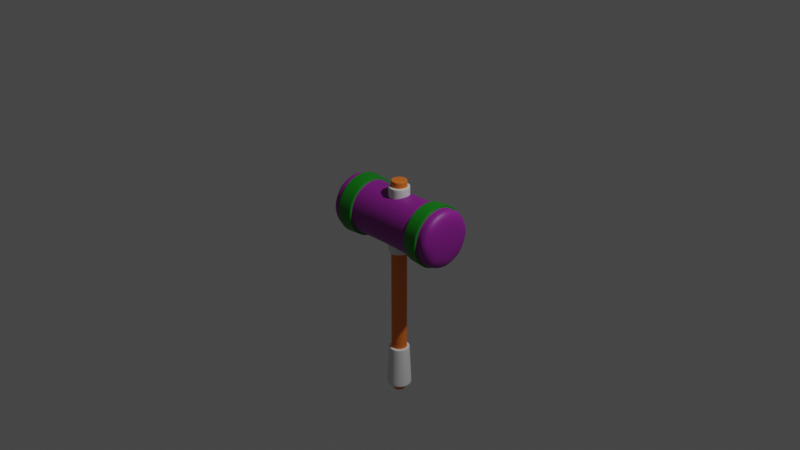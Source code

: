 # Source: toy-hammer.blend  (saved by Blender 2.83.20; exported with 4.5.12 LTS)
import bpy
from mathutils import Matrix  # noqa: F401  (used for matrix-valued properties, if any)

bpy.ops.wm.read_factory_settings(use_empty=True)
scene = bpy.context.scene
scene.name = 'Scene'

# ---- collections
col_collection = bpy.data.collections.new('Collection'); scene.collection.children.link(col_collection)
col_toy_hammer = bpy.data.collections.new('Toy Hammer'); scene.collection.children.link(col_toy_hammer)

# ---- materials (node trees are filled in below, after node groups)
mat_material_001 = bpy.data.materials.new('Material.001')
mat_material_001.use_transparent_shadow = False
mat_material_002 = bpy.data.materials.new('Material.002')
mat_material_002.use_transparent_shadow = False
mat_material_004 = bpy.data.materials.new('Material.004')
mat_material_004.use_transparent_shadow = False
mat_material_003 = bpy.data.materials.new('Material.003')
mat_material_003.use_transparent_shadow = False

# ---- node groups
ng_auto_smooth = bpy.data.node_groups.new('Auto Smooth', 'GeometryNodeTree')
_s = ng_auto_smooth.interface.new_socket(name='Geometry', in_out='OUTPUT', socket_type='NodeSocketGeometry')
_s = ng_auto_smooth.interface.new_socket(name='Geometry', in_out='INPUT', socket_type='NodeSocketGeometry')
_s = ng_auto_smooth.interface.new_socket(name='Angle', in_out='INPUT', socket_type='NodeSocketFloat')
_s.subtype = 'ANGLE'
_s.min_value = 0.0
_s.max_value = 3.142
ng_auto_smooth.is_modifier = True
_N = ng_auto_smooth.nodes; _L = ng_auto_smooth.links
n0 = _N.new('NodeGroupOutput'); n0.name = 'Group Output'; n0.location = (480, -100)
n1 = _N.new('NodeGroupInput'); n1.name = 'Group Input'; n1.location = (-420, -300)
n2 = _N.new('NodeGroupInput'); n2.name = 'Group Input.001'; n2.location = (-60, -100)
n3 = _N.new('GeometryNodeSetShadeSmooth'); n3.name = 'Set Shade Smooth'; n3.location = (120, -100)
n3.domain = 'EDGE'
n4 = _N.new('GeometryNodeSetShadeSmooth'); n4.name = 'Set Shade Smooth.001'; n4.location = (300, -100)
n5 = _N.new('GeometryNodeInputMeshEdgeAngle'); n5.name = 'Edge Angle'; n5.location = (-420, -220)
n6 = _N.new('GeometryNodeInputEdgeSmooth'); n6.name = 'Is Edge Smooth'; n6.location = (-60, -160)
n7 = _N.new('GeometryNodeInputShadeSmooth'); n7.name = 'Is Face Smooth'; n7.location = (-240, -340)
n8 = _N.new('FunctionNodeBooleanMath'); n8.name = 'Boolean Math'; n8.location = (-60, -220)
n9 = _N.new('FunctionNodeCompare'); n9.name = 'Compare'; n9.location = (-240, -180)
n9.operation = 'LESS_EQUAL'
_L.new(n5.outputs[0], n9.inputs[0])
_L.new(n4.outputs[0], n0.inputs[0])
_L.new(n1.outputs[1], n9.inputs[1])
_L.new(n9.outputs[0], n8.inputs[0])
_L.new(n7.outputs[0], n8.inputs[1])
_L.new(n2.outputs[0], n3.inputs[0])
_L.new(n6.outputs[0], n3.inputs[1])
_L.new(n3.outputs[0], n4.inputs[0])
_L.new(n8.outputs[0], n3.inputs[2])
n0.is_active_output = True

# ---- material node trees
mat_material_001.use_nodes = True; mat_material_001.node_tree.nodes.clear()
_N = mat_material_001.node_tree.nodes; _L = mat_material_001.node_tree.links
n0 = _N.new('ShaderNodeBsdfPrincipled'); n0.name = 'Principled BSDF'; n0.location = (10, 300)
n0.distribution = 'GGX'
n0.subsurface_method = 'BURLEY'
n0.inputs[3].default_value = 1.45
n0.inputs[27].default_value = (0.0, 0.0, 0.0, 1.0)
n0.inputs[28].default_value = 1.0
n1 = _N.new('ShaderNodeOutputMaterial'); n1.name = 'Material Output'; n1.location = (300, 300)
_L.new(n0.outputs[0], n1.inputs[0])
n1.is_active_output = True
mat_material_002.use_nodes = True; mat_material_002.node_tree.nodes.clear()
_N = mat_material_002.node_tree.nodes; _L = mat_material_002.node_tree.links
n0 = _N.new('ShaderNodeBsdfPrincipled'); n0.name = 'Principled BSDF'; n0.location = (10, 300)
n0.distribution = 'GGX'
n0.subsurface_method = 'BURLEY'
n0.inputs[0].default_value = (0.2675, 0.013, 0.281, 1.0)
n0.inputs[3].default_value = 1.45
n0.inputs[27].default_value = (0.0, 0.0, 0.0, 1.0)
n0.inputs[28].default_value = 1.0
n1 = _N.new('ShaderNodeOutputMaterial'); n1.name = 'Material Output'; n1.location = (300, 300)
_L.new(n0.outputs[0], n1.inputs[0])
n1.is_active_output = True
mat_material_004.use_nodes = True; mat_material_004.node_tree.nodes.clear()
_N = mat_material_004.node_tree.nodes; _L = mat_material_004.node_tree.links
n0 = _N.new('ShaderNodeBsdfPrincipled'); n0.name = 'Principled BSDF'; n0.location = (10, 300)
n0.distribution = 'GGX'
n0.subsurface_method = 'BURLEY'
n0.inputs[0].default_value = (0.00327, 0.2203, 0.006186, 1.0)
n0.inputs[3].default_value = 1.45
n0.inputs[27].default_value = (0.0, 0.0, 0.0, 1.0)
n0.inputs[28].default_value = 1.0
n1 = _N.new('ShaderNodeOutputMaterial'); n1.name = 'Material Output'; n1.location = (300, 300)
_L.new(n0.outputs[0], n1.inputs[0])
n1.is_active_output = True
mat_material_003.use_nodes = True; mat_material_003.node_tree.nodes.clear()
_N = mat_material_003.node_tree.nodes; _L = mat_material_003.node_tree.links
n0 = _N.new('ShaderNodeBsdfPrincipled'); n0.name = 'Principled BSDF'; n0.location = (10, 300)
n0.distribution = 'GGX'
n0.subsurface_method = 'BURLEY'
n0.inputs[0].default_value = (0.8, 0.184, 0.01829, 1.0)
n0.inputs[3].default_value = 1.45
n0.inputs[27].default_value = (0.0, 0.0, 0.0, 1.0)
n0.inputs[28].default_value = 1.0
n1 = _N.new('ShaderNodeOutputMaterial'); n1.name = 'Material Output'; n1.location = (300, 300)
_L.new(n0.outputs[0], n1.inputs[0])
n1.is_active_output = True

# ---- world
world_world = bpy.data.worlds.new('World'); scene.world = world_world
world_world.use_nodes = True; world_world.node_tree.nodes.clear()
_N = world_world.node_tree.nodes; _L = world_world.node_tree.links
n0 = _N.new('ShaderNodeOutputWorld'); n0.name = 'World Output'; n0.location = (300, 300)
n1 = _N.new('ShaderNodeBackground'); n1.name = 'Background'; n1.location = (10, 300)
n1.inputs[0].default_value = (0.05088, 0.05088, 0.05088, 1.0)
_L.new(n1.outputs[0], n0.inputs[0])
n0.is_active_output = True
world_world.color = (0.05088, 0.05088, 0.05088)
world_world.use_sun_shadow = False
world_world.sun_shadow_jitter_overblur = 0.0

# ---- cameras
cam_camera = bpy.data.cameras.new('Camera')
cam_camera.clip_end = 100.0
cam_camera.ortho_scale = 7.314

# ---- lights
light_light = bpy.data.lights.new('Light', 'POINT')
light_light.transmission_factor = 0.0
light_light.energy = 1000.0
light_light.shadow_soft_size = 0.1
light_light.shadow_maximum_resolution = 0.006
light_light.use_absolute_resolution = True

# ---- meshes
me_cylinder = bpy.data.meshes.new('Cylinder')
me_cylinder.from_pydata([(-0.7139, 0.3489, 3.121e-08), (0.7139, 0.3489, -3.121e-08), (-0.7139, 0.2467, -0.2467), (0.7139, 0.2467, -0.2467), (-0.7139, -1.525e-08, -0.3489), (0.7139, -1.525e-08, -0.3489), (-0.7139, -0.2467, -0.2467), (0.7139, -0.2467, -0.2467), (-0.7139, -0.3489, 6.171e-08), (0.7139, -0.3489, -7.024e-10), (-0.7139, -0.2467, 0.2467), (0.7139, -0.2467, 0.2467), (-0.7139, 4.161e-09, 0.3489), (0.7139, 4.161e-09, 0.3489), (-0.7139, 0.2467, 0.2467), (0.7139, 0.2467, 0.2467), (-0.5604, 0.3344, 2.478e-08), (-0.3963, 0.3226, 1.775e-08), (-0.2051, 0.3151, 9.822e-09), (0.5604, 0.3344, -2.421e-08), (-0.5604, 0.2365, -0.2365), (0.3963, 0.3226, -1.689e-08), (0.2051, 0.3151, -8.111e-09), (0.0, 0.3125, 0.0), (-0.2051, 0.2228, -0.2228), (-0.3963, 0.2281, -0.2281), (0.5604, 0.2365, -0.2365), (-0.5604, -1.433e-08, -0.3344), (-9.66e-09, 0.221, -0.221), (0.2051, 0.2228, -0.2228), (0.3963, 0.2281, -0.2281), (-0.2051, -1.39e-08, -0.3151), (0.5604, -1.433e-08, -0.3344), (-0.3963, -1.368e-08, -0.3226), (-0.5604, -0.2365, -0.2365), (-1.366e-08, -1.368e-08, -0.3125), (0.2051, -1.39e-08, -0.3151), (0.3963, -1.368e-08, -0.3226), (0.5604, -0.2365, -0.2365), (-0.2051, -0.2228, -0.2228), (-0.3963, -0.2281, -0.2281), (-9.66e-09, -0.221, -0.221), (0.2051, -0.2228, -0.2228), (0.3963, -0.2281, -0.2281), (-0.5604, -0.3344, 5.402e-08), (0.5604, -0.3344, 5.025e-09), (-0.2051, -0.3151, 3.74e-08), (1.271e-15, -0.3125, 2.908e-08), (0.2051, -0.3151, 1.947e-08), (0.3963, -0.3226, 1.133e-08), (-0.3963, -0.3226, 4.597e-08), (0.5604, -0.2365, 0.2365), (-0.5604, -0.2365, 0.2365), (9.66e-09, -0.221, 0.221), (0.2051, -0.2228, 0.2228), (0.3963, -0.2281, 0.2281), (-0.2051, -0.2228, 0.2228), (0.5604, 4.272e-09, 0.3344), (-0.3963, -0.2281, 0.2281), (-0.5604, 4.272e-09, 0.3344), (1.366e-08, 4.276e-09, 0.3125), (0.2051, 4.703e-09, 0.3151), (0.3963, 4.276e-09, 0.3226), (0.5604, 0.2365, 0.2365), (-0.2051, 4.703e-09, 0.3151), (-0.3963, 4.276e-09, 0.3226), (9.66e-09, 0.221, 0.221), (0.2051, 0.2228, 0.2228), (0.3963, 0.2281, 0.2281), (-0.5604, 0.2365, 0.2365), (-0.2051, 0.2228, 0.2228), (-0.3963, 0.2281, 0.2281), (-0.3906, 0.2279, 0.2279), (-0.3906, 0.3223, 1.751e-08), (-0.3906, 4.289e-09, 0.3223), (-0.3906, -0.2279, 0.2279), (-0.3906, -0.3223, 4.572e-08), (-0.3906, -0.2279, -0.2279), (-0.3906, -1.369e-08, -0.3223), (-0.3906, 0.2279, -0.2279), (0.3906, 0.2279, 0.2279), (0.3906, 0.3223, -1.663e-08), (0.3906, 4.289e-09, 0.3223), (0.3906, -0.2279, 0.2279), (0.3906, -0.3223, 1.157e-08), (0.3906, -0.2279, -0.2279), (0.3906, -1.369e-08, -0.3223), (0.3906, 0.2279, -0.2279), (0.5665, 0.2369, 0.2369), (0.5665, 0.335, -2.449e-08), (0.5665, 0.2369, -0.2369), (0.5665, -1.437e-08, -0.335), (0.5665, -0.2369, -0.2369), (0.5665, -0.335, 4.797e-09), (0.5665, -0.2369, 0.2369), (0.5665, 4.268e-09, 0.335), (0.4027, 0.3527, -1.978e-08), (0.3963, 0.3453, -1.887e-08), (0.3982, 0.3503, -1.941e-08), (0.5604, 0.3582, -2.673e-08), (0.554, 0.3647, -2.715e-08), (0.5585, 0.363, -2.717e-08), (0.554, 0.2579, 0.2579), (0.5604, 0.2533, 0.2533), (0.5585, 0.2567, 0.2567), (0.4027, 0.2494, 0.2494), (0.3963, 0.2441, 0.2441), (0.3982, 0.2477, 0.2477), (0.4027, 3.961e-09, 0.3527), (0.3963, 4.035e-09, 0.3453), (0.3982, 3.982e-09, 0.3503), (0.5604, 4.029e-09, 0.3582), (0.554, 3.957e-09, 0.3647), (0.5585, 3.928e-09, 0.363), (0.3963, -0.2441, 0.2441), (0.4027, -0.2494, 0.2494), (0.3982, -0.2477, 0.2477), (0.554, -0.2579, 0.2579), (0.5604, -0.2533, 0.2533), (0.5585, -0.2567, 0.2567), (0.3963, -0.3453, 1.134e-08), (0.4027, -0.3527, 1.108e-08), (0.3982, -0.3503, 1.127e-08), (0.554, -0.3647, 4.734e-09), (0.5604, -0.3582, 4.592e-09), (0.5585, -0.363, 4.581e-09), (0.3963, -0.2441, -0.2441), (0.4027, -0.2494, -0.2494), (0.3982, -0.2477, -0.2477), (0.554, -0.2579, -0.2579), (0.5604, -0.2533, -0.2533), (0.5585, -0.2567, -0.2567), (0.3963, -1.519e-08, -0.3453), (0.4027, -1.568e-08, -0.3527), (0.3982, -1.55e-08, -0.3503), (0.554, -1.633e-08, -0.3647), (0.5604, -1.59e-08, -0.3582), (0.5585, -1.622e-08, -0.363), (0.3963, 0.2441, -0.2441), (0.4027, 0.2494, -0.2494), (0.3982, 0.2477, -0.2477), (0.554, 0.2579, -0.2579), (0.5604, 0.2533, -0.2533), (0.5585, 0.2567, -0.2567), (-0.5665, 0.2369, 0.2369), (-0.5665, 0.335, 2.504e-08), (-0.5665, 0.2369, -0.2369), (-0.5665, -1.437e-08, -0.335), (-0.5665, -0.2369, -0.2369), (-0.5665, -0.335, 5.433e-08), (-0.5665, -0.2369, 0.2369), (-0.5665, 4.268e-09, 0.335), (-0.4027, 0.3527, 1.542e-08), (-0.3963, 0.3453, 1.578e-08), (-0.3982, 0.3503, 1.54e-08), (-0.5604, 0.3582, 2.227e-08), (-0.554, 0.3647, 2.128e-08), (-0.5585, 0.363, 2.166e-08), (-0.554, 0.2579, 0.2579), (-0.5604, 0.2533, 0.2533), (-0.5585, 0.2567, 0.2567), (-0.4027, 0.2494, 0.2494), (-0.3963, 0.2441, 0.2441), (-0.3982, 0.2477, 0.2477), (-0.4027, 3.961e-09, 0.3527), (-0.3963, 4.035e-09, 0.3453), (-0.3982, 3.982e-09, 0.3503), (-0.5604, 4.029e-09, 0.3582), (-0.554, 3.957e-09, 0.3647), (-0.5585, 3.928e-09, 0.363), (-0.3963, -0.2441, 0.2441), (-0.4027, -0.2494, 0.2494), (-0.3982, -0.2477, 0.2477), (-0.554, -0.2579, 0.2579), (-0.5604, -0.2533, 0.2533), (-0.5585, -0.2567, 0.2567), (-0.3963, -0.3453, 4.598e-08), (-0.4027, -0.3527, 4.628e-08), (-0.3982, -0.3503, 4.608e-08), (-0.554, -0.3647, 5.317e-08), (-0.5604, -0.3582, 5.359e-08), (-0.5585, -0.363, 5.341e-08), (-0.3963, -0.2441, -0.2441), (-0.4027, -0.2494, -0.2494), (-0.3982, -0.2477, -0.2477), (-0.554, -0.2579, -0.2579), (-0.5604, -0.2533, -0.2533), (-0.5585, -0.2567, -0.2567), (-0.3963, -1.519e-08, -0.3453), (-0.4027, -1.568e-08, -0.3527), (-0.3982, -1.55e-08, -0.3503), (-0.554, -1.633e-08, -0.3647), (-0.5604, -1.59e-08, -0.3582), (-0.5585, -1.622e-08, -0.363), (-0.3963, 0.2441, -0.2441), (-0.4027, 0.2494, -0.2494), (-0.3982, 0.2477, -0.2477), (-0.554, 0.2579, -0.2579), (-0.5604, 0.2533, -0.2533), (-0.5585, 0.2567, -0.2567)], [], [(16, 155, 198, 20), (145, 146, 2, 0), (70, 66, 23, 18), (64, 60, 66, 70), (76, 46, 56, 75), (39, 41, 47, 46), (3, 1, 15, 13, 11, 9, 7, 5), (100, 141, 139, 96), (151, 144, 14, 12), (2, 4, 6, 8, 10, 12, 14, 0), (148, 149, 8, 6), (95, 13, 15, 88), (94, 11, 13, 95), (93, 9, 11, 94), (92, 7, 9, 93), (91, 5, 7, 92), (90, 3, 5, 91), (89, 1, 3, 90), (57, 63, 103, 111), (80, 81, 22, 67), (67, 22, 23, 66), (73, 18, 24, 79), (24, 28, 35, 31), (102, 100, 96, 105), (191, 189, 183, 185), (82, 80, 67, 61), (61, 67, 66, 60), (18, 23, 28, 24), (79, 24, 31, 78), (27, 192, 186, 34), (65, 165, 170, 58), (83, 82, 61, 54), (54, 61, 60, 53), (77, 39, 46, 76), (46, 47, 53, 56), (173, 171, 164, 168), (52, 174, 167, 59), (84, 83, 54, 48), (48, 54, 53, 47), (56, 53, 60, 64), (75, 56, 64, 74), (31, 35, 41, 39), (40, 182, 188, 33), (85, 84, 48, 42), (42, 48, 47, 41), (74, 64, 70, 72), (158, 161, 152, 156), (69, 159, 155, 16), (19, 26, 142, 99), (86, 85, 42, 36), (36, 42, 41, 35), (72, 70, 18, 73), (59, 167, 159, 69), (20, 198, 192, 27), (58, 170, 176, 50), (87, 86, 36, 29), (29, 36, 35, 28), (146, 147, 4, 2), (147, 148, 6, 4), (17, 73, 79, 25), (34, 186, 180, 44), (81, 87, 29, 22), (22, 29, 28, 23), (149, 150, 10, 8), (150, 151, 12, 10), (62, 55, 114, 109), (88, 15, 1, 89), (156, 152, 195, 197), (68, 62, 109, 106), (144, 145, 0, 14), (51, 57, 111, 118), (44, 180, 174, 52), (45, 51, 118, 124), (25, 194, 153, 17), (49, 43, 126, 120), (197, 195, 189, 191), (43, 37, 132, 126), (185, 183, 177, 179), (37, 30, 138, 132), (168, 164, 161, 158), (30, 21, 97, 138), (179, 177, 171, 173), (33, 188, 194, 25), (50, 176, 182, 40), (63, 19, 99, 103), (71, 162, 165, 65), (78, 31, 39, 77), (141, 135, 133, 139), (135, 129, 127, 133), (26, 32, 136, 142), (129, 123, 121, 127), (32, 38, 130, 136), (55, 49, 120, 114), (38, 45, 124, 130), (112, 102, 105, 108), (123, 117, 115, 121), (117, 112, 108, 115), (21, 30, 87, 81), (30, 37, 86, 87), (37, 43, 85, 86), (43, 49, 84, 85), (49, 55, 83, 84), (55, 62, 82, 83), (62, 68, 80, 82), (68, 21, 81, 80), (63, 88, 89, 19), (19, 89, 90, 26), (26, 90, 91, 32), (32, 91, 92, 38), (38, 92, 93, 45), (45, 93, 94, 51), (51, 94, 95, 57), (57, 95, 88, 63), (109, 114, 116, 110), (110, 116, 115, 108), (106, 109, 110, 107), (107, 110, 108, 105), (103, 99, 101, 104), (104, 101, 100, 102), (114, 120, 122, 116), (116, 122, 121, 115), (118, 111, 113, 119), (119, 113, 112, 117), (111, 103, 104, 113), (113, 104, 102, 112), (97, 106, 107, 98), (98, 107, 105, 96), (124, 118, 119, 125), (125, 119, 117, 123), (130, 124, 125, 131), (131, 125, 123, 129), (120, 126, 128, 122), (122, 128, 127, 121), (136, 130, 131, 137), (137, 131, 129, 135), (126, 132, 134, 128), (128, 134, 133, 127), (142, 136, 137, 143), (143, 137, 135, 141), (132, 138, 140, 134), (134, 140, 139, 133), (99, 142, 143, 101), (101, 143, 141, 100), (138, 97, 98, 140), (140, 98, 96, 139), (21, 68, 106, 97), (25, 79, 78, 33), (33, 78, 77, 40), (40, 77, 76, 50), (50, 76, 75, 58), (58, 75, 74, 65), (65, 74, 72, 71), (71, 72, 73, 17), (69, 16, 145, 144), (16, 20, 146, 145), (20, 27, 147, 146), (27, 34, 148, 147), (34, 44, 149, 148), (44, 52, 150, 149), (52, 59, 151, 150), (59, 69, 144, 151), (165, 166, 172, 170), (166, 164, 171, 172), (162, 163, 166, 165), (163, 161, 164, 166), (159, 160, 157, 155), (160, 158, 156, 157), (170, 172, 178, 176), (172, 171, 177, 178), (174, 175, 169, 167), (175, 173, 168, 169), (167, 169, 160, 159), (169, 168, 158, 160), (153, 154, 163, 162), (154, 152, 161, 163), (180, 181, 175, 174), (181, 179, 173, 175), (186, 187, 181, 180), (187, 185, 179, 181), (176, 178, 184, 182), (178, 177, 183, 184), (192, 193, 187, 186), (193, 191, 185, 187), (182, 184, 190, 188), (184, 183, 189, 190), (198, 199, 193, 192), (199, 197, 191, 193), (188, 190, 196, 194), (190, 189, 195, 196), (155, 157, 199, 198), (157, 156, 197, 199), (194, 196, 154, 153), (196, 195, 152, 154), (17, 153, 162, 71)])
me_cylinder.polygons.foreach_set('use_smooth', [True] * 194)
me_cylinder.polygons.foreach_set('material_index', [2, 1, 1, 1, 1, 1, 1, 2, 1, 1, 1, 1, 1, 1, 1, 1, 1, 1, 2, 1, 1, 1, 1, 2, 2, 1, 1, 1, 1, 2, 2, 1, 1, 1, 1, 2, 2, 1, 1, 1, 1, 1, 2, 1, 1, 1, 2, 2, 2, 1, 1, 1, 2, 2, 2, 1, 1, 1, 1, 1, 2, 1, 1, 1, 1, 2, 1, 2, 2, 1, 2, 2, 2, 2, 2, 2, 2, 2, 2, 2, 2, 2, 2, 2, 2, 2, 1, 2, 2, 2, 2, 2, 2, 2, 2, 2, 2, 1, 1, 1, 1, 1, 1, 1, 1, 1, 1, 1, 1, 1, 1, 1, 1, 2, 2, 2, 2, 2, 2, 2, 2, 2, 2, 2, 2, 2, 2, 2, 2, 2, 2, 2, 2, 2, 2, 2, 2, 2, 2, 2, 2, 2, 2, 2, 2, 2, 1, 1, 1, 1, 1, 1, 1, 1, 1, 1, 1, 1, 1, 1, 1, 2, 2, 2, 2, 2, 2, 2, 2, 2, 2, 2, 2, 2, 2, 2, 2, 2, 2, 2, 2, 2, 2, 2, 2, 2, 2, 2, 2, 2, 2, 2, 2, 2])
_uv = me_cylinder.uv_layers.new(name='UVMap')
_uv.uv.foreach_set('vector', [1.0, 0.9462, 1.0, 0.9462, 0.875, 0.9462, 0.875, 0.9462, 1.0, 0.9484, 0.875, 0.9484, 0.875, 1.0, 1.0, 1.0, 0.125, 0.8222, 0.125, 0.75, 0.0, 0.75, -0.002894, 0.8222, 0.25, 0.8222, 0.25, 0.75, 0.125, 0.75, 0.125, 0.8222, 0.5, 0.8869, 0.5, 0.8222, 0.375, 0.8222, 0.375, 0.8869, 0.625, 0.8222, 0.625, 0.75, 0.5, 0.75, 0.5, 0.8222, 0.4197, 0.4197, 0.25, 0.49, 0.08029, 0.4197, 0.01, 0.25, 0.08029, 0.08029, 0.25, 0.01, 0.4197, 0.08029, 0.49, 0.25, 1.0, 0.944, 0.875, 0.944, 0.875, 0.8911, 1.001, 0.8911, 0.25, 0.9484, 0.125, 0.9484, 0.125, 1.0, 0.25, 1.0, 0.4197, 0.4197, 0.49, 0.25, 0.4197, 0.08029, 0.25, 0.01, 0.08029, 0.08029, 0.01, 0.25, 0.08029, 0.4197, 0.25, 0.49, 0.625, 0.9484, 0.5, 0.9484, 0.5, 1.0, 0.625, 1.0, 0.25, 0.9484, 0.25, 1.0, 0.125, 1.0, 0.125, 0.9484, 0.375, 0.9484, 0.375, 1.0, 0.25, 1.0, 0.25, 0.9484, 0.5, 0.9484, 0.5, 1.0, 0.375, 1.0, 0.375, 0.9484, 0.625, 0.9484, 0.625, 1.0, 0.5, 1.0, 0.5, 0.9484, 0.75, 0.9484, 0.75, 1.0, 0.625, 1.0, 0.625, 0.9484, 0.875, 0.9484, 0.875, 1.0, 0.75, 1.0, 0.75, 0.9484, 1.0, 0.9484, 1.0, 1.0, 0.875, 1.0, 0.875, 0.9484, 0.25, 0.9462, 0.125, 0.9462, 0.125, 0.9462, 0.25, 0.9462, 0.125, 0.8869, -0.0007672, 0.8869, -0.002894, 0.8222, 0.125, 0.8222, 0.125, 0.8222, -0.002894, 0.8222, 0.0, 0.75, 0.125, 0.75, 1.001, 0.8869, 1.003, 0.8222, 0.875, 0.8222, 0.875, 0.8869, 0.875, 0.8222, 0.875, 0.75, 0.75, 0.75, 0.75, 0.8222, 0.125, 0.944, -2.745e-05, 0.944, -0.0006747, 0.8911, 0.125, 0.8911, 0.75, 0.944, 0.75, 0.8911, 0.625, 0.8911, 0.625, 0.944, 0.25, 0.8869, 0.125, 0.8869, 0.125, 0.8222, 0.25, 0.8222, 0.25, 0.8222, 0.125, 0.8222, 0.125, 0.75, 0.25, 0.75, 1.003, 0.8222, 1.0, 0.75, 0.875, 0.75, 0.875, 0.8222, 0.875, 0.8869, 0.875, 0.8222, 0.75, 0.8222, 0.75, 0.8869, 0.75, 0.9462, 0.75, 0.9462, 0.625, 0.9462, 0.625, 0.9462, 0.25, 0.8889, 0.25, 0.8889, 0.375, 0.8889, 0.375, 0.8889, 0.375, 0.8869, 0.25, 0.8869, 0.25, 0.8222, 0.375, 0.8222, 0.375, 0.8222, 0.25, 0.8222, 0.25, 0.75, 0.375, 0.75, 0.625, 0.8869, 0.625, 0.8222, 0.5, 0.8222, 0.5, 0.8869, 0.5, 0.8222, 0.5, 0.75, 0.375, 0.75, 0.375, 0.8222, 0.375, 0.944, 0.375, 0.8911, 0.25, 0.8911, 0.25, 0.944, 0.375, 0.9462, 0.375, 0.9462, 0.25, 0.9462, 0.25, 0.9462, 0.5, 0.8869, 0.375, 0.8869, 0.375, 0.8222, 0.5, 0.8222, 0.5, 0.8222, 0.375, 0.8222, 0.375, 0.75, 0.5, 0.75, 0.375, 0.8222, 0.375, 0.75, 0.25, 0.75, 0.25, 0.8222, 0.375, 0.8869, 0.375, 0.8222, 0.25, 0.8222, 0.25, 0.8869, 0.75, 0.8222, 0.75, 0.75, 0.625, 0.75, 0.625, 0.8222, 0.625, 0.8889, 0.625, 0.8889, 0.75, 0.8889, 0.75, 0.8889, 0.625, 0.8869, 0.5, 0.8869, 0.5, 0.8222, 0.625, 0.8222, 0.625, 0.8222, 0.5, 0.8222, 0.5, 0.75, 0.625, 0.75, 0.25, 0.8869, 0.25, 0.8222, 0.125, 0.8222, 0.125, 0.8869, 0.125, 0.944, 0.125, 0.8911, -0.0006747, 0.8911, -2.745e-05, 0.944, 0.125, 0.9462, 0.125, 0.9462, 0.0, 0.9462, 0.0, 0.9462, 1.0, 0.9462, 0.875, 0.9462, 0.875, 0.9462, 1.0, 0.9462, 0.75, 0.8869, 0.625, 0.8869, 0.625, 0.8222, 0.75, 0.8222, 0.75, 0.8222, 0.625, 0.8222, 0.625, 0.75, 0.75, 0.75, 0.125, 0.8869, 0.125, 0.8222, -0.002894, 0.8222, -0.0007672, 0.8869, 0.25, 0.9462, 0.25, 0.9462, 0.125, 0.9462, 0.125, 0.9462, 0.875, 0.9462, 0.875, 0.9462, 0.75, 0.9462, 0.75, 0.9462, 0.375, 0.8889, 0.375, 0.8889, 0.5, 0.8889, 0.5, 0.8889, 0.875, 0.8869, 0.75, 0.8869, 0.75, 0.8222, 0.875, 0.8222, 0.875, 0.8222, 0.75, 0.8222, 0.75, 0.75, 0.875, 0.75, 0.875, 0.9484, 0.75, 0.9484, 0.75, 1.0, 0.875, 1.0, 0.75, 0.9484, 0.625, 0.9484, 0.625, 1.0, 0.75, 1.0, 1.001, 0.8889, 1.001, 0.8869, 0.875, 0.8869, 0.875, 0.8889, 0.625, 0.9462, 0.625, 0.9462, 0.5, 0.9462, 0.5, 0.9462, 1.001, 0.8869, 0.875, 0.8869, 0.875, 0.8222, 1.003, 0.8222, 1.003, 0.8222, 0.875, 0.8222, 0.875, 0.75, 1.0, 0.75, 0.5, 0.9484, 0.375, 0.9484, 0.375, 1.0, 0.5, 1.0, 0.375, 0.9484, 0.25, 0.9484, 0.25, 1.0, 0.375, 1.0, 0.25, 0.8889, 0.375, 0.8889, 0.375, 0.8889, 0.25, 0.8889, 0.125, 0.9484, 0.125, 1.0, 0.0, 1.0, 0.0, 0.9484, 1.0, 0.944, 1.001, 0.8911, 0.875, 0.8911, 0.875, 0.944, 0.125, 0.8889, 0.25, 0.8889, 0.25, 0.8889, 0.125, 0.8889, 0.125, 0.9484, 0.0, 0.9484, 0.0, 1.0, 0.125, 1.0, 0.375, 0.9462, 0.25, 0.9462, 0.25, 0.9462, 0.375, 0.9462, 0.5, 0.9462, 0.5, 0.9462, 0.375, 0.9462, 0.375, 0.9462, 0.5, 0.9462, 0.375, 0.9462, 0.375, 0.9462, 0.5, 0.9462, 0.875, 0.8889, 0.875, 0.8889, 1.001, 0.8889, 1.001, 0.8889, 0.5, 0.8889, 0.625, 0.8889, 0.625, 0.8889, 0.5, 0.8889, 0.875, 0.944, 0.875, 0.8911, 0.75, 0.8911, 0.75, 0.944, 0.625, 0.8889, 0.75, 0.8889, 0.75, 0.8889, 0.625, 0.8889, 0.625, 0.944, 0.625, 0.8911, 0.5, 0.8911, 0.5, 0.944, 0.75, 0.8889, 0.875, 0.8889, 0.875, 0.8889, 0.75, 0.8889, 0.25, 0.944, 0.25, 0.8911, 0.125, 0.8911, 0.125, 0.944, 0.875, 0.8889, 1.001, 0.8889, 1.001, 0.8889, 0.875, 0.8889, 0.5, 0.944, 0.5, 0.8911, 0.375, 0.8911, 0.375, 0.944, 0.75, 0.8889, 0.75, 0.8889, 0.875, 0.8889, 0.875, 0.8889, 0.5, 0.8889, 0.5, 0.8889, 0.625, 0.8889, 0.625, 0.8889, 0.125, 0.9462, 0.0, 0.9462, 0.0, 0.9462, 0.125, 0.9462, 0.125, 0.8889, 0.125, 0.8889, 0.25, 0.8889, 0.25, 0.8889, 0.75, 0.8869, 0.75, 0.8222, 0.625, 0.8222, 0.625, 0.8869, 0.875, 0.944, 0.75, 0.944, 0.75, 0.8911, 0.875, 0.8911, 0.75, 0.944, 0.625, 0.944, 0.625, 0.8911, 0.75, 0.8911, 0.875, 0.9462, 0.75, 0.9462, 0.75, 0.9462, 0.875, 0.9462, 0.625, 0.944, 0.5, 0.944, 0.5, 0.8911, 0.625, 0.8911, 0.75, 0.9462, 0.625, 0.9462, 0.625, 0.9462, 0.75, 0.9462, 0.375, 0.8889, 0.5, 0.8889, 0.5, 0.8889, 0.375, 0.8889, 0.625, 0.9462, 0.5, 0.9462, 0.5, 0.9462, 0.625, 0.9462, 0.25, 0.944, 0.125, 0.944, 0.125, 0.8911, 0.25, 0.8911, 0.5, 0.944, 0.375, 0.944, 0.375, 0.8911, 0.5, 0.8911, 0.375, 0.944, 0.25, 0.944, 0.25, 0.8911, 0.375, 0.8911, 1.001, 0.8889, 0.875, 0.8889, 0.875, 0.8869, 1.001, 0.8869, 0.875, 0.8889, 0.75, 0.8889, 0.75, 0.8869, 0.875, 0.8869, 0.75, 0.8889, 0.625, 0.8889, 0.625, 0.8869, 0.75, 0.8869, 0.625, 0.8889, 0.5, 0.8889, 0.5, 0.8869, 0.625, 0.8869, 0.5, 0.8889, 0.375, 0.8889, 0.375, 0.8869, 0.5, 0.8869, 0.375, 0.8889, 0.25, 0.8889, 0.25, 0.8869, 0.375, 0.8869, 0.25, 0.8889, 0.125, 0.8889, 0.125, 0.8869, 0.25, 0.8869, 0.125, 0.8889, -0.0007022, 0.8889, -0.0007672, 0.8869, 0.125, 0.8869, 0.125, 0.9462, 0.125, 0.9484, 0.0, 0.9484, 0.0, 0.9462, 1.0, 0.9462, 1.0, 0.9484, 0.875, 0.9484, 0.875, 0.9462, 0.875, 0.9462, 0.875, 0.9484, 0.75, 0.9484, 0.75, 0.9462, 0.75, 0.9462, 0.75, 0.9484, 0.625, 0.9484, 0.625, 0.9462, 0.625, 0.9462, 0.625, 0.9484, 0.5, 0.9484, 0.5, 0.9462, 0.5, 0.9462, 0.5, 0.9484, 0.375, 0.9484, 0.375, 0.9462, 0.375, 0.9462, 0.375, 0.9484, 0.25, 0.9484, 0.25, 0.9462, 0.25, 0.9462, 0.25, 0.9484, 0.125, 0.9484, 0.125, 0.9462, 0.25, 0.8889, 0.375, 0.8889, 0.375, 0.8889, 0.25, 0.8889, 0.25, 0.8889, 0.375, 0.8889, 0.375, 0.8911, 0.25, 0.8911, 0.125, 0.8889, 0.25, 0.8889, 0.25, 0.8889, 0.125, 0.8889, 0.125, 0.8889, 0.25, 0.8889, 0.25, 0.8911, 0.125, 0.8911, 0.125, 0.9462, 0.0, 0.9462, 0.0003746, 0.9462, 0.125, 0.9462, 0.125, 0.9462, 0.0003746, 0.9462, -2.745e-05, 0.944, 0.125, 0.944, 0.375, 0.8889, 0.5, 0.8889, 0.5, 0.8889, 0.375, 0.8889, 0.375, 0.8889, 0.5, 0.8889, 0.5, 0.8911, 0.375, 0.8911, 0.375, 0.9462, 0.25, 0.9462, 0.25, 0.9462, 0.375, 0.9462, 0.375, 0.9462, 0.25, 0.9462, 0.25, 0.944, 0.375, 0.944, 0.25, 0.9462, 0.125, 0.9462, 0.125, 0.9462, 0.25, 0.9462, 0.25, 0.9462, 0.125, 0.9462, 0.125, 0.944, 0.25, 0.944, -0.0007022, 0.8889, 0.125, 0.8889, 0.125, 0.8889, -0.0003646, 0.8889, -0.0003646, 0.8889, 0.125, 0.8889, 0.125, 0.8911, -0.0006747, 0.8911, 0.5, 0.9462, 0.375, 0.9462, 0.375, 0.9462, 0.5, 0.9462, 0.5, 0.9462, 0.375, 0.9462, 0.375, 0.944, 0.5, 0.944, 0.625, 0.9462, 0.5, 0.9462, 0.5, 0.9462, 0.625, 0.9462, 0.625, 0.9462, 0.5, 0.9462, 0.5, 0.944, 0.625, 0.944, 0.5, 0.8889, 0.625, 0.8889, 0.625, 0.8889, 0.5, 0.8889, 0.5, 0.8889, 0.625, 0.8889, 0.625, 0.8911, 0.5, 0.8911, 0.75, 0.9462, 0.625, 0.9462, 0.625, 0.9462, 0.75, 0.9462, 0.75, 0.9462, 0.625, 0.9462, 0.625, 0.944, 0.75, 0.944, 0.625, 0.8889, 0.75, 0.8889, 0.75, 0.8889, 0.625, 0.8889, 0.625, 0.8889, 0.75, 0.8889, 0.75, 0.8911, 0.625, 0.8911, 0.875, 0.9462, 0.75, 0.9462, 0.75, 0.9462, 0.875, 0.9462, 0.875, 0.9462, 0.75, 0.9462, 0.75, 0.944, 0.875, 0.944, 0.75, 0.8889, 0.875, 0.8889, 0.875, 0.8889, 0.75, 0.8889, 0.75, 0.8889, 0.875, 0.8889, 0.875, 0.8911, 0.75, 0.8911, 1.0, 0.9462, 0.875, 0.9462, 0.875, 0.9462, 0.9996, 0.9462, 0.9996, 0.9462, 0.875, 0.9462, 0.875, 0.944, 1.0, 0.944, 0.875, 0.8889, 1.001, 0.8889, 1.0, 0.8889, 0.875, 0.8889, 0.875, 0.8889, 1.0, 0.8889, 1.001, 0.8911, 0.875, 0.8911, -0.0007022, 0.8889, 0.125, 0.8889, 0.125, 0.8889, -0.0007022, 0.8889, 0.875, 0.8889, 0.875, 0.8869, 0.75, 0.8869, 0.75, 0.8889, 0.75, 0.8889, 0.75, 0.8869, 0.625, 0.8869, 0.625, 0.8889, 0.625, 0.8889, 0.625, 0.8869, 0.5, 0.8869, 0.5, 0.8889, 0.5, 0.8889, 0.5, 0.8869, 0.375, 0.8869, 0.375, 0.8889, 0.375, 0.8889, 0.375, 0.8869, 0.25, 0.8869, 0.25, 0.8889, 0.25, 0.8889, 0.25, 0.8869, 0.125, 0.8869, 0.125, 0.8889, 0.125, 0.8889, 0.125, 0.8869, -0.0007672, 0.8869, -0.0007022, 0.8889, 0.125, 0.9462, 0.0, 0.9462, 0.0, 0.9484, 0.125, 0.9484, 1.0, 0.9462, 0.875, 0.9462, 0.875, 0.9484, 1.0, 0.9484, 0.875, 0.9462, 0.75, 0.9462, 0.75, 0.9484, 0.875, 0.9484, 0.75, 0.9462, 0.625, 0.9462, 0.625, 0.9484, 0.75, 0.9484, 0.625, 0.9462, 0.5, 0.9462, 0.5, 0.9484, 0.625, 0.9484, 0.5, 0.9462, 0.375, 0.9462, 0.375, 0.9484, 0.5, 0.9484, 0.375, 0.9462, 0.25, 0.9462, 0.25, 0.9484, 0.375, 0.9484, 0.25, 0.9462, 0.125, 0.9462, 0.125, 0.9484, 0.25, 0.9484, 0.25, 0.8889, 0.25, 0.8889, 0.375, 0.8889, 0.375, 0.8889, 0.25, 0.8889, 0.25, 0.8911, 0.375, 0.8911, 0.375, 0.8889, 0.125, 0.8889, 0.125, 0.8889, 0.25, 0.8889, 0.25, 0.8889, 0.125, 0.8889, 0.125, 0.8911, 0.25, 0.8911, 0.25, 0.8889, 0.125, 0.9462, 0.125, 0.9462, 0.0003746, 0.9462, 0.0, 0.9462, 0.125, 0.9462, 0.125, 0.944, -2.745e-05, 0.944, 0.0003746, 0.9462, 0.375, 0.8889, 0.375, 0.8889, 0.5, 0.8889, 0.5, 0.8889, 0.375, 0.8889, 0.375, 0.8911, 0.5, 0.8911, 0.5, 0.8889, 0.375, 0.9462, 0.375, 0.9462, 0.25, 0.9462, 0.25, 0.9462, 0.375, 0.9462, 0.375, 0.944, 0.25, 0.944, 0.25, 0.9462, 0.25, 0.9462, 0.25, 0.9462, 0.125, 0.9462, 0.125, 0.9462, 0.25, 0.9462, 0.25, 0.944, 0.125, 0.944, 0.125, 0.9462, -0.0007022, 0.8889, -0.0003646, 0.8889, 0.125, 0.8889, 0.125, 0.8889, -0.0003646, 0.8889, -0.0006747, 0.8911, 0.125, 0.8911, 0.125, 0.8889, 0.5, 0.9462, 0.5, 0.9462, 0.375, 0.9462, 0.375, 0.9462, 0.5, 0.9462, 0.5, 0.944, 0.375, 0.944, 0.375, 0.9462, 0.625, 0.9462, 0.625, 0.9462, 0.5, 0.9462, 0.5, 0.9462, 0.625, 0.9462, 0.625, 0.944, 0.5, 0.944, 0.5, 0.9462, 0.5, 0.8889, 0.5, 0.8889, 0.625, 0.8889, 0.625, 0.8889, 0.5, 0.8889, 0.5, 0.8911, 0.625, 0.8911, 0.625, 0.8889, 0.75, 0.9462, 0.75, 0.9462, 0.625, 0.9462, 0.625, 0.9462, 0.75, 0.9462, 0.75, 0.944, 0.625, 0.944, 0.625, 0.9462, 0.625, 0.8889, 0.625, 0.8889, 0.75, 0.8889, 0.75, 0.8889, 0.625, 0.8889, 0.625, 0.8911, 0.75, 0.8911, 0.75, 0.8889, 0.875, 0.9462, 0.875, 0.9462, 0.75, 0.9462, 0.75, 0.9462, 0.875, 0.9462, 0.875, 0.944, 0.75, 0.944, 0.75, 0.9462, 0.75, 0.8889, 0.75, 0.8889, 0.875, 0.8889, 0.875, 0.8889, 0.75, 0.8889, 0.75, 0.8911, 0.875, 0.8911, 0.875, 0.8889, 1.0, 0.9462, 0.9996, 0.9462, 0.875, 0.9462, 0.875, 0.9462, 0.9996, 0.9462, 1.0, 0.944, 0.875, 0.944, 0.875, 0.9462, 0.875, 0.8889, 0.875, 0.8889, 1.0, 0.8889, 1.001, 0.8889, 0.875, 0.8889, 0.875, 0.8911, 1.001, 0.8911, 1.0, 0.8889, -0.0007022, 0.8889, -0.0007022, 0.8889, 0.125, 0.8889, 0.125, 0.8889])
me_cylinder.materials.append(mat_material_001)
me_cylinder.materials.append(mat_material_002)
me_cylinder.materials.append(mat_material_004)
me_cylinder.use_remesh_fix_poles = True
me_cylinder.use_remesh_preserve_attributes = False
me_cylinder.use_mirror_vertex_groups = False
me_cylinder.update()
me_cylinder_001 = bpy.data.meshes.new('Cylinder.001')
me_cylinder_001.from_pydata([(-3.089e-10, 0.08077, -2.07), (-0.09182, 1.095e-09, 0.3716), (0.05711, 0.05711, -2.07), (-0.06493, -0.06493, 0.3716), (0.08077, -3.427e-09, -2.07), (-8.027e-09, -0.09182, 0.3716), (0.05711, -0.05711, -2.07), (0.06493, -0.06493, 0.3716), (-7.37e-09, -0.08077, -2.07), (0.09182, -4.014e-09, 0.3716), (-0.05711, -0.05711, -2.07), (-2.851e-09, 0.0, 0.4326), (-0.08077, 1.066e-09, -2.07), (0.06493, 0.06493, 0.3716), (-0.05711, 0.05711, -2.07), (0.0, 0.09182, 0.3716), (0.0, 0.09182, 0.3681), (0.06493, 0.06493, 0.3681), (0.09182, -4.014e-09, 0.3681), (0.06493, -0.06493, 0.3681), (-8.027e-09, -0.09182, 0.3681), (-0.06493, -0.06493, 0.3681), (-0.09182, 1.095e-09, 0.3681), (-0.06493, 0.06493, 0.3681), (0.06493, 0.06493, -0.3654), (0.09182, -4.014e-09, -0.3654), (0.06493, -0.06493, -0.3654), (-8.027e-09, -0.09182, -0.3654), (-0.06493, -0.06493, -0.3654), (-0.09182, 1.095e-09, -0.3654), (-0.06493, 0.06493, -0.3654), (0.0, 0.09182, -0.3654), (0.06493, 0.06493, -1.511), (0.09182, -4.014e-09, -1.511), (0.06493, -0.06493, -1.511), (-8.027e-09, -0.09182, -1.511), (-0.06493, -0.06493, -1.511), (-0.09182, 1.095e-09, -1.511), (-0.06493, 0.06493, -1.511), (0.0, 0.09182, -1.511), (0.06493, 0.06493, -1.968), (0.09182, -4.014e-09, -1.968), (0.06493, -0.06493, -1.968), (-8.027e-09, -0.09182, -1.968), (-0.06493, -0.06493, -1.968), (-0.09182, 1.095e-09, -1.968), (-0.06493, 0.06493, -1.968), (0.0, 0.09182, -1.968), (-0.06493, 0.06493, -0.3729), (-0.09182, 1.095e-09, -0.3729), (-0.06493, -0.06493, -0.3729), (-8.027e-09, -0.09182, -0.3729), (0.06493, -0.06493, -0.3729), (0.09182, -4.014e-09, -0.3729), (0.06493, 0.06493, -0.3729), (0.0, 0.09182, -0.3729), (-0.06493, 0.06493, -1.502), (-0.09182, 1.095e-09, -1.502), (-0.06493, -0.06493, -1.502), (-8.027e-09, -0.09182, -1.502), (0.06493, -0.06493, -1.502), (0.09182, -4.014e-09, -1.502), (0.06493, 0.06493, -1.502), (0.0, 0.09182, -1.502), (-1.545e-11, 0.09127, -1.973), (-0.06454, 0.06454, -1.973), (-0.09127, 1.094e-09, -1.973), (-0.06454, -0.06454, -1.973), (-7.995e-09, -0.09127, -1.973), (0.06454, -0.06454, -1.973), (0.09127, -3.984e-09, -1.973), (0.06454, 0.06454, -1.973), (0.06493, 0.06493, 0.4326), (0.0, 0.09182, 0.4326), (0.09182, -4.014e-09, 0.4326), (0.06493, -0.06493, 0.4326), (-8.027e-09, -0.09182, 0.4326), (-0.06493, -0.06493, 0.4326), (-0.09182, 1.095e-09, 0.4326), (-0.06493, 0.06493, 0.4326), (0.06067, 0.06067, 0.4326), (9.711e-11, 0.0858, 0.4326), (0.0858, -3.917e-09, 0.4326), (0.06067, -0.06067, 0.4326), (-7.445e-09, -0.0858, 0.4326), (-0.06067, -0.06067, 0.4326), (-0.0858, 1.386e-09, 0.4326), (-0.06067, 0.06067, 0.4326), (-0.06493, 0.06493, 0.3716), (-4.894e-10, 0.1157, -0.3654), (-6.549e-10, 0.1234, -0.3583), (-5.879e-10, 0.1211, -0.3633), (-9.788e-10, 0.1157, 0.3681), (-1.291e-09, 0.1234, 0.3609), (-1.176e-09, 0.1211, 0.366), (-0.08726, 0.08726, 0.3609), (-0.08178, 0.08178, 0.3681), (-0.08566, 0.08566, 0.366), (-0.1234, 4.464e-10, 0.3609), (-0.1157, 6.056e-10, 0.3681), (-0.1211, 4.81e-10, 0.366), (-0.08726, -0.08726, 0.3609), (-0.08178, -0.08178, 0.3681), (-0.08566, -0.08566, 0.366), (-1.192e-08, -0.1234, 0.3609), (-1.096e-08, -0.1157, 0.3681), (-1.16e-08, -0.1211, 0.366), (0.08726, -0.08726, 0.3609), (0.08178, -0.08178, 0.3681), (0.08566, -0.08566, 0.366), (0.1234, -5.311e-09, 0.3609), (0.1157, -4.992e-09, 0.3681), (0.1211, -5.184e-09, 0.366), (0.08726, 0.08726, 0.3609), (0.08178, 0.08178, 0.3681), (0.08566, 0.08566, 0.366), (0.08726, 0.08726, -0.3583), (0.08178, 0.08178, -0.3654), (0.08566, 0.08566, -0.3633), (0.1234, -5.311e-09, -0.3583), (0.1157, -4.992e-09, -0.3654), (0.1211, -5.184e-09, -0.3633), (0.08726, -0.08726, -0.3583), (0.08178, -0.08178, -0.3654), (0.08566, -0.08566, -0.3633), (-1.192e-08, -0.1234, -0.3583), (-1.096e-08, -0.1157, -0.3654), (-1.165e-08, -0.1211, -0.3633), (-0.08726, -0.08726, -0.3583), (-0.08178, -0.08178, -0.3654), (-0.08566, -0.08566, -0.3633), (-0.1234, 4.464e-10, -0.3583), (-0.1157, 6.056e-10, -0.3654), (-0.1211, 4.81e-10, -0.3633), (-0.08726, 0.08726, -0.3583), (-0.08178, 0.08178, -0.3654), (-0.08566, 0.08566, -0.3633), (-3.781e-10, 0.1403, -1.968), (-4.411e-10, 0.1475, -1.96), (-4.276e-10, 0.1455, -1.965), (-4.916e-10, 0.1158, -1.511), (-6.453e-10, 0.1238, -1.518), (-5.879e-10, 0.1213, -1.513), (-0.08753, 0.08753, -1.518), (-0.08185, 0.08185, -1.511), (-0.08576, 0.08576, -1.513), (-0.1238, 4.478e-10, -1.518), (-0.1158, 6.034e-10, -1.511), (-0.1213, 4.81e-10, -1.513), (-0.08753, -0.08753, -1.518), (-0.08185, -0.08185, -1.511), (-0.08576, -0.08576, -1.513), (-1.13e-08, -0.1238, -1.518), (-1.049e-08, -0.1158, -1.511), (-1.104e-08, -0.1213, -1.513), (0.08753, -0.08753, -1.518), (0.08185, -0.08185, -1.511), (0.08576, -0.08576, -1.513), (0.1238, -4.677e-09, -1.518), (0.1158, -4.505e-09, -1.511), (0.1213, -4.597e-09, -1.513), (0.08753, 0.08753, -1.518), (0.08185, 0.08185, -1.511), (0.08576, 0.08576, -1.513), (0.1043, 0.1043, -1.96), (0.09917, 0.09917, -1.968), (0.1029, 0.1029, -1.965), (0.1475, -5.573e-09, -1.96), (0.1403, -5.373e-09, -1.968), (0.1455, -5.532e-09, -1.965), (0.1043, -0.1043, -1.96), (0.09917, -0.09917, -1.968), (0.1029, -0.1029, -1.965), (-1.314e-08, -0.1475, -1.96), (-1.247e-08, -0.1403, -1.968), (-1.296e-08, -0.1455, -1.965), (-0.1043, -0.1043, -1.96), (-0.09917, -0.09917, -1.968), (-0.1029, -0.1029, -1.965), (-0.1475, 5.336e-10, -1.96), (-0.1403, 6.114e-10, -1.968), (-0.1455, 5.345e-10, -1.965), (-0.1043, 0.1043, -1.96), (-0.09917, 0.09917, -1.968), (-0.1029, 0.1029, -1.965)], [], [(15, 73, 72, 13), (13, 72, 74, 9), (9, 74, 75, 7), (7, 75, 76, 5), (5, 76, 77, 3), (3, 77, 78, 1), (18, 9, 7, 19), (1, 78, 79, 88), (88, 79, 73, 15), (0, 2, 4, 6, 8, 10, 12, 14), (45, 44, 177, 180), (41, 40, 165, 168), (44, 43, 174, 177), (167, 158, 155, 170), (43, 42, 171, 174), (90, 93, 113, 116), (170, 155, 152, 173), (42, 41, 168, 171), (55, 31, 24, 54), (54, 24, 25, 53), (53, 25, 26, 52), (52, 26, 27, 51), (51, 27, 28, 50), (50, 28, 29, 49), (49, 29, 30, 48), (48, 30, 31, 55), (56, 48, 55, 63), (173, 152, 149, 176), (182, 143, 141, 138), (30, 29, 132, 135), (176, 149, 146, 179), (22, 23, 96, 99), (29, 28, 129, 132), (179, 146, 143, 182), (64, 47, 40, 71), (71, 40, 41, 70), (70, 41, 42, 69), (69, 42, 43, 68), (68, 43, 44, 67), (67, 44, 45, 66), (66, 45, 46, 65), (65, 46, 47, 64), (31, 30, 135, 89), (21, 22, 99, 102), (20, 21, 102, 105), (19, 20, 105, 108), (18, 19, 108, 111), (17, 18, 111, 114), (25, 24, 117, 120), (23, 16, 92, 96), (38, 39, 140, 144), (36, 37, 147, 150), (35, 36, 150, 153), (34, 35, 153, 156), (33, 34, 156, 159), (164, 161, 158, 167), (32, 33, 159, 162), (40, 47, 137, 165), (37, 38, 144, 147), (46, 45, 180, 183), (16, 17, 114, 92), (14, 65, 64, 0), (131, 98, 95, 134), (138, 141, 161, 164), (128, 101, 98, 131), (134, 95, 93, 90), (125, 104, 101, 128), (26, 25, 120, 123), (122, 107, 104, 125), (27, 26, 123, 126), (119, 110, 107, 122), (39, 32, 162, 140), (28, 27, 126, 129), (116, 113, 110, 119), (81, 80, 72, 73), (80, 82, 74, 72), (82, 83, 75, 74), (83, 84, 76, 75), (84, 85, 77, 76), (85, 86, 78, 77), (86, 87, 79, 78), (87, 81, 73, 79), (11, 80, 81), (11, 82, 80), (11, 83, 82), (11, 84, 83), (11, 85, 84), (11, 86, 85), (11, 87, 86), (11, 81, 87), (19, 7, 5, 20), (20, 5, 3, 21), (21, 3, 1, 22), (22, 1, 88, 23), (23, 88, 15, 16), (17, 13, 9, 18), (16, 15, 13, 17), (96, 92, 94, 97), (97, 94, 93, 95), (99, 96, 97, 100), (100, 97, 95, 98), (102, 99, 100, 103), (103, 100, 98, 101), (105, 102, 103, 106), (106, 103, 101, 104), (108, 105, 106, 109), (109, 106, 104, 107), (111, 108, 109, 112), (112, 109, 107, 110), (114, 111, 112, 115), (115, 112, 110, 113), (92, 114, 115, 94), (94, 115, 113, 93), (90, 116, 118, 91), (91, 118, 117, 89), (116, 119, 121, 118), (118, 121, 120, 117), (119, 122, 124, 121), (121, 124, 123, 120), (122, 125, 127, 124), (124, 127, 126, 123), (125, 128, 130, 127), (127, 130, 129, 126), (128, 131, 133, 130), (130, 133, 132, 129), (131, 134, 136, 133), (133, 136, 135, 132), (134, 90, 91, 136), (136, 91, 89, 135), (24, 31, 89, 117), (57, 49, 48, 56), (58, 50, 49, 57), (59, 51, 50, 58), (60, 52, 51, 59), (61, 53, 52, 60), (62, 54, 53, 61), (63, 55, 54, 62), (144, 140, 142, 145), (145, 142, 141, 143), (147, 144, 145, 148), (148, 145, 143, 146), (150, 147, 148, 151), (151, 148, 146, 149), (153, 150, 151, 154), (154, 151, 149, 152), (156, 153, 154, 157), (157, 154, 152, 155), (159, 156, 157, 160), (160, 157, 155, 158), (162, 159, 160, 163), (163, 160, 158, 161), (140, 162, 163, 142), (142, 163, 161, 141), (138, 164, 166, 139), (139, 166, 165, 137), (164, 167, 169, 166), (166, 169, 168, 165), (167, 170, 172, 169), (169, 172, 171, 168), (170, 173, 175, 172), (172, 175, 174, 171), (173, 176, 178, 175), (175, 178, 177, 174), (176, 179, 181, 178), (178, 181, 180, 177), (179, 182, 184, 181), (181, 184, 183, 180), (182, 138, 139, 184), (184, 139, 137, 183), (47, 46, 183, 137), (12, 66, 65, 14), (10, 67, 66, 12), (8, 68, 67, 10), (6, 69, 68, 8), (4, 70, 69, 6), (2, 71, 70, 4), (0, 64, 71, 2), (39, 63, 62, 32), (32, 62, 61, 33), (33, 61, 60, 34), (34, 60, 59, 35), (35, 59, 58, 36), (36, 58, 57, 37), (37, 57, 56, 38), (38, 56, 63, 39)])
me_cylinder_001.polygons.foreach_set('use_smooth', [True] * 185)
me_cylinder_001.polygons.foreach_set('material_index', [0, 0, 0, 0, 0, 0, 0, 0, 0, 0, 1, 1, 1, 1, 1, 1, 1, 1, 0, 0, 0, 0, 0, 0, 0, 0, 0, 1, 1, 1, 1, 1, 1, 1, 0, 0, 0, 0, 0, 0, 0, 0, 1, 1, 1, 1, 1, 1, 1, 1, 1, 1, 1, 1, 1, 1, 1, 1, 1, 1, 1, 0, 1, 1, 1, 1, 1, 1, 1, 1, 1, 1, 1, 1, 0, 0, 0, 0, 0, 0, 0, 0, 0, 0, 0, 0, 0, 0, 0, 0, 0, 0, 0, 0, 0, 0, 0, 1, 1, 1, 1, 1, 1, 1, 1, 1, 1, 1, 1, 1, 1, 1, 1, 1, 1, 1, 1, 1, 1, 1, 1, 1, 1, 1, 1, 1, 1, 1, 1, 1, 0, 0, 0, 0, 0, 0, 0, 1, 1, 1, 1, 1, 1, 1, 1, 1, 1, 1, 1, 1, 1, 1, 1, 1, 1, 1, 1, 1, 1, 1, 1, 1, 1, 1, 1, 1, 1, 1, 1, 1, 0, 0, 0, 0, 0, 0, 0, 0, 0, 0, 0, 0, 0, 0, 0])
_uv = me_cylinder_001.uv_layers.new(name='UVMap')
_uv.uv.foreach_set('vector', [1.0, 0.9829, 1.0, 1.0, 0.875, 1.0, 0.875, 0.9829, 0.875, 0.9829, 0.875, 1.0, 0.75, 1.0, 0.75, 0.9829, 0.75, 0.9829, 0.75, 1.0, 0.625, 1.0, 0.625, 0.9829, 0.625, 0.9829, 0.625, 1.0, 0.5, 1.0, 0.5, 0.9829, 0.5, 0.9829, 0.5, 1.0, 0.375, 1.0, 0.375, 0.9829, 0.375, 0.9829, 0.375, 1.0, 0.25, 1.0, 0.25, 0.9829, 0.75, 0.9824, 0.75, 0.9829, 0.625, 0.9829, 0.625, 0.9824, 0.25, 0.9829, 0.25, 1.0, 0.125, 1.0, 0.125, 0.9829, 0.125, 0.9829, 0.125, 1.0, 0.0, 1.0, 0.0, 0.9829, 0.75, 0.49, 0.9197, 0.4197, 0.99, 0.25, 0.9197, 0.08029, 0.75, 0.01, 0.5803, 0.08029, 0.51, 0.25, 0.5803, 0.4197, 0.25, 0.5234, 0.375, 0.5234, 0.375, 0.5234, 0.25, 0.5234, 0.75, 0.5234, 0.875, 0.5234, 0.875, 0.5234, 0.75, 0.5234, 0.375, 0.5234, 0.5, 0.5234, 0.5, 0.5234, 0.375, 0.5234, 0.75, 0.5256, 0.75, 0.6619, 0.625, 0.6619, 0.625, 0.5256, 0.5, 0.5234, 0.625, 0.5234, 0.625, 0.5234, 0.5, 0.5234, 1.0, 0.8654, 1.0, 0.9812, 0.875, 0.9812, 0.875, 0.8654, 0.625, 0.5256, 0.625, 0.6619, 0.5, 0.6619, 0.5, 0.5256, 0.625, 0.5234, 0.75, 0.5234, 0.75, 0.5234, 0.625, 0.5234, 1.0, 0.785, 1.0, 0.8642, 0.875, 0.8642, 0.875, 0.785, 0.875, 0.785, 0.875, 0.8642, 0.75, 0.8642, 0.75, 0.785, 0.75, 0.785, 0.75, 0.8642, 0.625, 0.8642, 0.625, 0.785, 0.625, 0.785, 0.625, 0.8642, 0.5, 0.8642, 0.5, 0.785, 0.5, 0.785, 0.5, 0.8642, 0.375, 0.8642, 0.375, 0.785, 0.375, 0.785, 0.375, 0.8642, 0.25, 0.8642, 0.25, 0.785, 0.25, 0.785, 0.25, 0.8642, 0.125, 0.8642, 0.125, 0.785, 0.125, 0.785, 0.125, 0.8642, 0.0, 0.8642, 0.0, 0.785, 0.125, 0.665, 0.125, 0.785, 0.0, 0.785, 0.0, 0.665, 0.5, 0.5256, 0.5, 0.6619, 0.375, 0.6619, 0.375, 0.5256, 0.125, 0.5256, 0.125, 0.6619, 0.0, 0.6619, 0.0, 0.5256, 0.125, 0.8642, 0.25, 0.8642, 0.25, 0.8642, 0.125, 0.8642, 0.375, 0.5256, 0.375, 0.6619, 0.25, 0.6619, 0.25, 0.5256, 0.25, 0.9824, 0.125, 0.9824, 0.125, 0.9824, 0.25, 0.9824, 0.25, 0.8642, 0.375, 0.8642, 0.375, 0.8642, 0.25, 0.8642, 0.25, 0.5256, 0.25, 0.6619, 0.125, 0.6619, 0.125, 0.5256, 1.0, 0.5222, 1.0, 0.5234, 0.875, 0.5234, 0.875, 0.5222, 0.875, 0.5222, 0.875, 0.5234, 0.75, 0.5234, 0.75, 0.5222, 0.75, 0.5222, 0.75, 0.5234, 0.625, 0.5234, 0.625, 0.5222, 0.625, 0.5222, 0.625, 0.5234, 0.5, 0.5234, 0.5, 0.5222, 0.5, 0.5222, 0.5, 0.5234, 0.375, 0.5234, 0.375, 0.5222, 0.375, 0.5222, 0.375, 0.5234, 0.25, 0.5234, 0.25, 0.5222, 0.25, 0.5222, 0.25, 0.5234, 0.125, 0.5234, 0.125, 0.5222, 0.125, 0.5222, 0.125, 0.5234, 0.0, 0.5234, 0.0, 0.5222, 0.0, 0.8642, 0.125, 0.8642, 0.125, 0.8642, 0.0, 0.8642, 0.375, 0.9824, 0.25, 0.9824, 0.25, 0.9824, 0.375, 0.9824, 0.5, 0.9824, 0.375, 0.9824, 0.375, 0.9824, 0.5, 0.9824, 0.625, 0.9824, 0.5, 0.9824, 0.5, 0.9824, 0.625, 0.9824, 0.75, 0.9824, 0.625, 0.9824, 0.625, 0.9824, 0.75, 0.9824, 0.875, 0.9824, 0.75, 0.9824, 0.75, 0.9824, 0.875, 0.9824, 0.75, 0.8642, 0.875, 0.8642, 0.875, 0.8642, 0.75, 0.8642, 0.125, 0.9824, 0.0, 0.9824, 0.0, 0.9824, 0.125, 0.9824, 0.125, 0.664, 0.0, 0.664, 0.0, 0.664, 0.125, 0.664, 0.375, 0.664, 0.25, 0.664, 0.25, 0.664, 0.375, 0.664, 0.5, 0.664, 0.375, 0.664, 0.375, 0.664, 0.5, 0.664, 0.625, 0.664, 0.5, 0.664, 0.5, 0.664, 0.625, 0.664, 0.75, 0.664, 0.625, 0.664, 0.625, 0.664, 0.75, 0.664, 0.875, 0.5256, 0.875, 0.6619, 0.75, 0.6619, 0.75, 0.5256, 0.875, 0.664, 0.75, 0.664, 0.75, 0.664, 0.875, 0.664, 0.875, 0.5234, 1.0, 0.5234, 1.0, 0.5234, 0.875, 0.5234, 0.25, 0.664, 0.125, 0.664, 0.125, 0.664, 0.25, 0.664, 0.125, 0.5234, 0.25, 0.5234, 0.25, 0.5234, 0.125, 0.5234, 1.0, 0.9824, 0.875, 0.9824, 0.875, 0.9824, 1.0, 0.9824, 0.125, 0.5, 0.125, 0.5222, 0.0, 0.5222, 0.0, 0.5, 0.25, 0.8654, 0.25, 0.9812, 0.125, 0.9812, 0.125, 0.8654, 1.0, 0.5256, 1.0, 0.6619, 0.875, 0.6619, 0.875, 0.5256, 0.375, 0.8654, 0.375, 0.9812, 0.25, 0.9812, 0.25, 0.8654, 0.125, 0.8654, 0.125, 0.9812, 0.0, 0.9812, 0.0, 0.8654, 0.5, 0.8654, 0.5, 0.9812, 0.375, 0.9812, 0.375, 0.8654, 0.625, 0.8642, 0.75, 0.8642, 0.75, 0.8642, 0.625, 0.8642, 0.625, 0.8654, 0.625, 0.9812, 0.5, 0.9812, 0.5, 0.8654, 0.5, 0.8642, 0.625, 0.8642, 0.625, 0.8642, 0.5, 0.8642, 0.75, 0.8654, 0.75, 0.9812, 0.625, 0.9812, 0.625, 0.8654, 1.0, 0.664, 0.875, 0.664, 0.875, 0.664, 1.0, 0.664, 0.375, 0.8642, 0.5, 0.8642, 0.5, 0.8642, 0.375, 0.8642, 0.875, 0.8654, 0.875, 0.9812, 0.75, 0.9812, 0.75, 0.8654, 0.25, 0.4743, 0.4086, 0.4086, 0.4197, 0.4197, 0.25, 0.49, 0.4086, 0.4086, 0.4743, 0.25, 0.49, 0.25, 0.4197, 0.4197, 0.4743, 0.25, 0.4086, 0.09142, 0.4197, 0.08029, 0.49, 0.25, 0.4086, 0.09142, 0.25, 0.02574, 0.25, 0.01, 0.4197, 0.08029, 0.25, 0.02574, 0.09142, 0.09142, 0.08029, 0.08029, 0.25, 0.01, 0.09142, 0.09142, 0.02574, 0.25, 0.01, 0.25, 0.08029, 0.08029, 0.02574, 0.25, 0.09142, 0.4086, 0.08029, 0.4197, 0.01, 0.25, 0.09142, 0.4086, 0.25, 0.4743, 0.25, 0.49, 0.08029, 0.4197, 0.3673, 0.3673, 0.4086, 0.4086, 0.25, 0.4743, 0.416, 0.25, 0.4743, 0.25, 0.4086, 0.4086, 0.3673, 0.1327, 0.4086, 0.09142, 0.4743, 0.25, 0.25, 0.08405, 0.25, 0.02574, 0.4086, 0.09142, 0.1327, 0.1327, 0.09142, 0.09142, 0.25, 0.02574, 0.08405, 0.25, 0.02574, 0.25, 0.09142, 0.09142, 0.1327, 0.3673, 0.09142, 0.4086, 0.02574, 0.25, 0.25, 0.416, 0.25, 0.4743, 0.09142, 0.4086, 0.625, 0.9824, 0.625, 0.9829, 0.5, 0.9829, 0.5, 0.9824, 0.5, 0.9824, 0.5, 0.9829, 0.375, 0.9829, 0.375, 0.9824, 0.375, 0.9824, 0.375, 0.9829, 0.25, 0.9829, 0.25, 0.9824, 0.25, 0.9824, 0.25, 0.9829, 0.125, 0.9829, 0.125, 0.9824, 0.125, 0.9824, 0.125, 0.9829, 0.0, 0.9829, 0.0, 0.9824, 0.875, 0.9824, 0.875, 0.9829, 0.75, 0.9829, 0.75, 0.9824, 1.0, 0.9824, 1.0, 0.9829, 0.875, 0.9829, 0.875, 0.9824, 0.125, 0.9824, 0.0, 0.9824, 0.00115, 0.9824, 0.125, 0.9824, 0.125, 0.9824, 0.00115, 0.9824, 0.0, 0.9812, 0.125, 0.9812, 0.25, 0.9824, 0.125, 0.9824, 0.125, 0.9824, 0.25, 0.9824, 0.25, 0.9824, 0.125, 0.9824, 0.125, 0.9812, 0.25, 0.9812, 0.375, 0.9824, 0.25, 0.9824, 0.25, 0.9824, 0.375, 0.9824, 0.375, 0.9824, 0.25, 0.9824, 0.25, 0.9812, 0.375, 0.9812, 0.5, 0.9824, 0.375, 0.9824, 0.375, 0.9824, 0.5, 0.9824, 0.5, 0.9824, 0.375, 0.9824, 0.375, 0.9812, 0.5, 0.9812, 0.625, 0.9824, 0.5, 0.9824, 0.5, 0.9824, 0.625, 0.9824, 0.625, 0.9824, 0.5, 0.9824, 0.5, 0.9812, 0.625, 0.9812, 0.75, 0.9824, 0.625, 0.9824, 0.625, 0.9824, 0.75, 0.9824, 0.75, 0.9824, 0.625, 0.9824, 0.625, 0.9812, 0.75, 0.9812, 0.875, 0.9824, 0.75, 0.9824, 0.75, 0.9824, 0.875, 0.9824, 0.875, 0.9824, 0.75, 0.9824, 0.75, 0.9812, 0.875, 0.9812, 1.0, 0.9824, 0.875, 0.9824, 0.875, 0.9824, 0.9989, 0.9824, 0.9989, 0.9824, 0.875, 0.9824, 0.875, 0.9812, 1.0, 0.9812, 1.0, 0.8654, 0.875, 0.8654, 0.875, 0.8642, 0.9989, 0.8642, 0.9989, 0.8642, 0.875, 0.8642, 0.875, 0.8642, 1.0, 0.8642, 0.875, 0.8654, 0.75, 0.8654, 0.75, 0.8642, 0.875, 0.8642, 0.875, 0.8642, 0.75, 0.8642, 0.75, 0.8642, 0.875, 0.8642, 0.75, 0.8654, 0.625, 0.8654, 0.625, 0.8642, 0.75, 0.8642, 0.75, 0.8642, 0.625, 0.8642, 0.625, 0.8642, 0.75, 0.8642, 0.625, 0.8654, 0.5, 0.8654, 0.5, 0.8642, 0.625, 0.8642, 0.625, 0.8642, 0.5, 0.8642, 0.5, 0.8642, 0.625, 0.8642, 0.5, 0.8654, 0.375, 0.8654, 0.375, 0.8642, 0.5, 0.8642, 0.5, 0.8642, 0.375, 0.8642, 0.375, 0.8642, 0.5, 0.8642, 0.375, 0.8654, 0.25, 0.8654, 0.25, 0.8642, 0.375, 0.8642, 0.375, 0.8642, 0.25, 0.8642, 0.25, 0.8642, 0.375, 0.8642, 0.25, 0.8654, 0.125, 0.8654, 0.125, 0.8642, 0.25, 0.8642, 0.25, 0.8642, 0.125, 0.8642, 0.125, 0.8642, 0.25, 0.8642, 0.125, 0.8654, 0.0, 0.8654, 0.00115, 0.8642, 0.125, 0.8642, 0.125, 0.8642, 0.00115, 0.8642, 0.0, 0.8642, 0.125, 0.8642, 0.875, 0.8642, 1.0, 0.8642, 1.0, 0.8642, 0.875, 0.8642, 0.25, 0.665, 0.25, 0.785, 0.125, 0.785, 0.125, 0.665, 0.375, 0.665, 0.375, 0.785, 0.25, 0.785, 0.25, 0.665, 0.5, 0.665, 0.5, 0.785, 0.375, 0.785, 0.375, 0.665, 0.625, 0.665, 0.625, 0.785, 0.5, 0.785, 0.5, 0.665, 0.75, 0.665, 0.75, 0.785, 0.625, 0.785, 0.625, 0.665, 0.875, 0.665, 0.875, 0.785, 0.75, 0.785, 0.75, 0.665, 1.0, 0.665, 1.0, 0.785, 0.875, 0.785, 0.875, 0.665, 0.125, 0.664, 0.0, 0.664, 0.001078, 0.664, 0.125, 0.664, 0.125, 0.664, 0.001078, 0.664, 0.0, 0.6619, 0.125, 0.6619, 0.25, 0.664, 0.125, 0.664, 0.125, 0.664, 0.25, 0.664, 0.25, 0.664, 0.125, 0.664, 0.125, 0.6619, 0.25, 0.6619, 0.375, 0.664, 0.25, 0.664, 0.25, 0.664, 0.375, 0.664, 0.375, 0.664, 0.25, 0.664, 0.25, 0.6619, 0.375, 0.6619, 0.5, 0.664, 0.375, 0.664, 0.375, 0.664, 0.5, 0.664, 0.5, 0.664, 0.375, 0.664, 0.375, 0.6619, 0.5, 0.6619, 0.625, 0.664, 0.5, 0.664, 0.5, 0.664, 0.625, 0.664, 0.625, 0.664, 0.5, 0.664, 0.5, 0.6619, 0.625, 0.6619, 0.75, 0.664, 0.625, 0.664, 0.625, 0.664, 0.75, 0.664, 0.75, 0.664, 0.625, 0.664, 0.625, 0.6619, 0.75, 0.6619, 0.875, 0.664, 0.75, 0.664, 0.75, 0.664, 0.875, 0.664, 0.875, 0.664, 0.75, 0.664, 0.75, 0.6619, 0.875, 0.6619, 1.0, 0.664, 0.875, 0.664, 0.875, 0.664, 0.9989, 0.664, 0.9989, 0.664, 0.875, 0.664, 0.875, 0.6619, 1.0, 0.6619, 1.0, 0.5256, 0.875, 0.5256, 0.875, 0.5234, 0.999, 0.5234, 0.999, 0.5234, 0.875, 0.5234, 0.875, 0.5234, 1.0, 0.5234, 0.875, 0.5256, 0.75, 0.5256, 0.75, 0.5234, 0.875, 0.5234, 0.875, 0.5234, 0.75, 0.5234, 0.75, 0.5234, 0.875, 0.5234, 0.75, 0.5256, 0.625, 0.5256, 0.625, 0.5234, 0.75, 0.5234, 0.75, 0.5234, 0.625, 0.5234, 0.625, 0.5234, 0.75, 0.5234, 0.625, 0.5256, 0.5, 0.5256, 0.5, 0.5234, 0.625, 0.5234, 0.625, 0.5234, 0.5, 0.5234, 0.5, 0.5234, 0.625, 0.5234, 0.5, 0.5256, 0.375, 0.5256, 0.375, 0.5234, 0.5, 0.5234, 0.5, 0.5234, 0.375, 0.5234, 0.375, 0.5234, 0.5, 0.5234, 0.375, 0.5256, 0.25, 0.5256, 0.25, 0.5234, 0.375, 0.5234, 0.375, 0.5234, 0.25, 0.5234, 0.25, 0.5234, 0.375, 0.5234, 0.25, 0.5256, 0.125, 0.5256, 0.125, 0.5234, 0.25, 0.5234, 0.25, 0.5234, 0.125, 0.5234, 0.125, 0.5234, 0.25, 0.5234, 0.125, 0.5256, 0.0, 0.5256, 0.0009931, 0.5234, 0.125, 0.5234, 0.125, 0.5234, 0.0009931, 0.5234, 0.0, 0.5234, 0.125, 0.5234, 0.0, 0.5234, 0.125, 0.5234, 0.125, 0.5234, 0.0, 0.5234, 0.25, 0.5, 0.25, 0.5222, 0.125, 0.5222, 0.125, 0.5, 0.375, 0.5, 0.375, 0.5222, 0.25, 0.5222, 0.25, 0.5, 0.5, 0.5, 0.5, 0.5222, 0.375, 0.5222, 0.375, 0.5, 0.625, 0.5, 0.625, 0.5222, 0.5, 0.5222, 0.5, 0.5, 0.75, 0.5, 0.75, 0.5222, 0.625, 0.5222, 0.625, 0.5, 0.875, 0.5, 0.875, 0.5222, 0.75, 0.5222, 0.75, 0.5, 1.0, 0.5, 1.0, 0.5222, 0.875, 0.5222, 0.875, 0.5, 1.0, 0.664, 1.0, 0.665, 0.875, 0.665, 0.875, 0.664, 0.875, 0.664, 0.875, 0.665, 0.75, 0.665, 0.75, 0.664, 0.75, 0.664, 0.75, 0.665, 0.625, 0.665, 0.625, 0.664, 0.625, 0.664, 0.625, 0.665, 0.5, 0.665, 0.5, 0.664, 0.5, 0.664, 0.5, 0.665, 0.375, 0.665, 0.375, 0.664, 0.375, 0.664, 0.375, 0.665, 0.25, 0.665, 0.25, 0.664, 0.25, 0.664, 0.25, 0.665, 0.125, 0.665, 0.125, 0.664, 0.125, 0.664, 0.125, 0.665, 0.0, 0.665, 0.0, 0.664])
me_cylinder_001.materials.append(mat_material_003)
me_cylinder_001.materials.append(mat_material_001)
me_cylinder_001.use_remesh_fix_poles = True
me_cylinder_001.use_remesh_preserve_attributes = False
me_cylinder_001.use_mirror_vertex_groups = False
me_cylinder_001.update()

# ---- objects
ob_light = bpy.data.objects.new('Light', light_light)
ob_camera = bpy.data.objects.new('Camera', cam_camera)
ob_head = bpy.data.objects.new('Head', me_cylinder)
ob_handle = bpy.data.objects.new('Handle', me_cylinder_001)

# ---- transforms, parenting, visibility, modifiers, constraints
ob_light.location = (4.076, 1.005, 5.904)
ob_light.rotation_euler = (0.6503, 0.05522, 1.866)
ob_light.lock_rotations_4d = False
ob_light.empty_display_type = 'ARROWS'
ob_light.color = (0.0, 0.0, 0.0, 0.0)
ob_light.lineart.crease_threshold = 0.0
ob_camera.location = (7.359, -6.926, 4.958)
ob_camera.rotation_euler = (1.109, 0.0, 0.8149)
ob_camera.lock_rotations_4d = False
ob_camera.empty_display_type = 'ARROWS'
ob_camera.color = (0.0, 0.0, 0.0, 0.0)
ob_camera.display_type = 'WIRE'
ob_camera.lineart.crease_threshold = 0.0
ob_head.location = (0.0, 0.0, 0.0)
ob_head.lineart.crease_threshold = 0.0
_m = ob_head.modifiers.new('Subdivision', 'SUBSURF')
_m.uv_smooth = 'PRESERVE_CORNERS'
_m.levels = 3
_m.render_levels = 3
_m = ob_head.modifiers.new('Auto Smooth', 'NODES')
_m.node_group = ng_auto_smooth
_gi = [s.identifier for s in ng_auto_smooth.interface.items_tree if s.item_type == 'SOCKET' and s.in_out == 'INPUT']
_m[_gi[1]] = 1.047  # Angle
ob_handle.location = (0.0, 0.0, 0.0)
ob_handle.lineart.crease_threshold = 0.0
_m = ob_handle.modifiers.new('Subdivision', 'SUBSURF')
_m.uv_smooth = 'PRESERVE_CORNERS'
_m.levels = 2
_m = ob_handle.modifiers.new('Auto Smooth', 'NODES')
_m.node_group = ng_auto_smooth
_gi = [s.identifier for s in ng_auto_smooth.interface.items_tree if s.item_type == 'SOCKET' and s.in_out == 'INPUT']
_m[_gi[1]] = 1.047  # Angle

# ---- collection membership
col_collection.objects.link(ob_light)
col_collection.objects.link(ob_camera)
col_toy_hammer.objects.link(ob_head)
col_toy_hammer.objects.link(ob_handle)

# ---- scene / render settings (as saved in the file)
scene.camera = ob_camera
scene.frame_start = 1; scene.frame_end = 250; scene.frame_set(1)
scene.render.engine = 'BLENDER_EEVEE_NEXT'
scene.cycles.use_denoising = False
scene.cycles.samples = 128
scene.cycles.sampling_pattern = 'TABULATED_SOBOL'
scene.cycles.use_adaptive_sampling = False
scene.cycles.use_light_tree = False
scene.eevee.use_gtao = True
scene.view_settings.look = 'Very High Contrast'
scene.view_settings.view_transform = 'Filmic'
bpy.context.view_layer.update()
